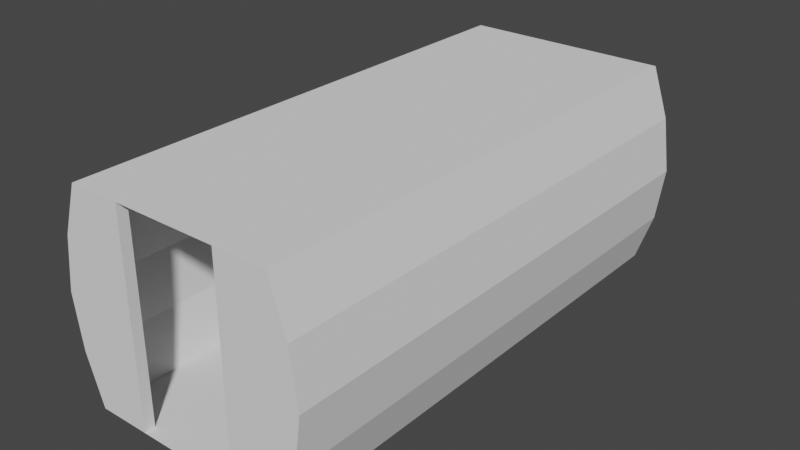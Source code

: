 # Source: I-Corridor.blend  (saved by Blender 3.6.11; exported with 4.5.12 LTS)
import bpy
from mathutils import Matrix  # noqa: F401  (used for matrix-valued properties, if any)

bpy.ops.wm.read_factory_settings(use_empty=True)
scene = bpy.context.scene
scene.name = 'Scene'

# ---- collections
col_collection = bpy.data.collections.new('Collection'); scene.collection.children.link(col_collection)

# ---- world
world_world = bpy.data.worlds.new('World'); scene.world = world_world
world_world.use_nodes = True; world_world.node_tree.nodes.clear()
_N = world_world.node_tree.nodes; _L = world_world.node_tree.links
n0 = _N.new('ShaderNodeOutputWorld'); n0.name = 'World Output'; n0.location = (300, 300)
n1 = _N.new('ShaderNodeBackground'); n1.name = 'Background'; n1.location = (10, 300)
n1.inputs[0].default_value = (0.05088, 0.05088, 0.05088, 1.0)
_L.new(n1.outputs[0], n0.inputs[0])
n0.is_active_output = True
world_world.color = (0.05088, 0.05088, 0.05088)
world_world.use_sun_shadow = False
world_world.sun_shadow_jitter_overblur = 0.0

# ---- meshes
me_plane = bpy.data.meshes.new('Plane')
me_plane.from_pydata([(-1.0, -2.4, 1.686e-08), (1.0, -2.4, 1.686e-08), (1.0, 2.4, 1.686e-08), (-1.0, 2.4, 1.686e-08), (-1.0, -2.4, 2.0), (1.0, -2.4, 2.0), (1.0, 2.4, 2.0), (-1.0, 2.4, 2.0), (-1.162, -2.4, 1.522), (-1.234, -2.4, 1.0), (-1.162, -2.4, 0.4783), (-1.162, 2.4, 0.4783), (-1.234, 2.4, 1.0), (-1.162, 2.4, 1.522), (1.162, 2.4, 1.522), (1.234, 2.4, 1.0), (1.162, 2.4, 0.4783), (1.162, -2.4, 0.4783), (1.234, -2.4, 1.0), (1.162, -2.4, 1.522), (-0.5, -2.4, 1.686e-08), (0.0, -2.4, 1.686e-08), (0.5, -2.4, 1.686e-08), (0.5, 2.4, 1.686e-08), (0.0, 2.4, 1.686e-08), (-0.5, 2.4, 1.686e-08), (-0.5, -2.4, 2.0), (0.0, -2.4, 2.0), (0.5, -2.4, 2.0), (-0.5, 2.4, 2.0), (0.0, 2.4, 2.0), (0.5, 2.4, 2.0), (-0.5, 2.5, 1.686e-08), (-1.0, 2.5, 1.686e-08), (1.162, 2.5, 0.4783), (1.0, 2.5, 1.686e-08), (-1.162, 2.5, 1.522), (-1.0, 2.5, 2.0), (0.5, 2.5, 2.0), (1.0, 2.5, 2.0), (-1.162, 2.5, 0.4783), (-1.234, 2.5, 1.0), (1.162, 2.5, 1.522), (1.234, 2.5, 1.0), (0.5, 2.5, 1.686e-08), (-0.5, 2.5, 2.0), (0.5, -2.5, 1.686e-08), (1.0, -2.5, 1.686e-08), (1.162, -2.5, 1.522), (1.0, -2.5, 2.0), (-1.162, -2.5, 0.4783), (-1.0, -2.5, 1.686e-08), (0.5, -2.5, 2.0), (-1.0, -2.5, 2.0), (-1.162, -2.5, 1.522), (-1.234, -2.5, 1.0), (1.162, -2.5, 0.4783), (1.234, -2.5, 1.0), (-0.5, -2.5, 1.686e-08), (-0.5, -2.5, 2.0)], [], [(22, 1, 2, 23), (14, 19, 5, 6), (8, 13, 7, 4), (31, 6, 5, 28), (0, 3, 11, 10), (10, 11, 12, 9), (9, 12, 13, 8), (2, 1, 17, 16), (16, 17, 18, 15), (15, 18, 19, 14), (0, 20, 25, 3), (20, 21, 24, 25), (21, 22, 23, 24), (7, 29, 26, 4), (29, 30, 27, 26), (30, 31, 28, 27), (6, 39, 38, 31), (23, 44, 35, 2), (4, 53, 59, 26), (17, 56, 47, 1), (26, 59, 58, 20), (0, 51, 50, 10), (13, 36, 41, 12), (7, 37, 36, 13), (32, 33, 37, 45), (38, 39, 35, 44), (36, 37, 33, 40, 41), (34, 35, 39, 42, 43), (25, 32, 45, 29), (29, 45, 37, 7), (31, 38, 44, 23), (2, 35, 34, 16), (14, 42, 39, 6), (15, 43, 42, 14), (11, 40, 33, 3), (16, 34, 43, 15), (3, 33, 32, 25), (12, 41, 40, 11), (25, 23, 44, 32), (31, 29, 45, 38), (58, 59, 53, 51), (47, 49, 52, 46), (48, 49, 47, 56, 57), (50, 51, 53, 54, 55), (22, 46, 52, 28), (28, 52, 49, 5), (18, 57, 56, 17), (19, 48, 57, 18), (8, 54, 53, 4), (9, 55, 54, 8), (10, 50, 55, 9), (5, 49, 48, 19), (1, 47, 46, 22), (20, 58, 51, 0), (26, 28, 52, 59), (22, 20, 58, 46), (9, 8, 4, 26, 20, 0, 10), (28, 5, 19, 18, 17, 1, 22), (15, 14, 6, 31, 23, 2, 16), (29, 7, 13, 12, 11, 3, 25)])
_uv = me_plane.uv_layers.new(name='UVMap')
_uv.uv.foreach_set('vector', [0.55, 0.0, 0.6, 0.0, 0.6, 1.0, 0.55, 1.0, 0.6, 1.0, 0.6, 0.0, 0.6, 0.0, 0.6, 1.0, 0.4, 0.0, 0.4, 1.0, 0.4, 1.0, 0.4, 0.0, 0.55, 1.0, 0.6, 1.0, 0.6, 0.0, 0.55, 0.0, 0.4, 0.0, 0.4, 1.0, 0.4, 1.0, 0.4, 0.0, 0.4, 0.0, 0.4, 1.0, 0.4, 1.0, 0.4, 0.0, 0.4, 0.0, 0.4, 1.0, 0.4, 1.0, 0.4, 0.0, 0.6, 1.0, 0.6, 0.0, 0.6, 0.0, 0.6, 1.0, 0.6, 1.0, 0.6, 0.0, 0.6, 0.0, 0.6, 1.0, 0.6, 1.0, 0.6, 0.0, 0.6, 0.0, 0.6, 1.0, 0.4, 0.0, 0.45, 0.0, 0.45, 1.0, 0.4, 1.0, 0.45, 0.0, 0.5, 0.0, 0.5, 1.0, 0.45, 1.0, 0.5, 0.0, 0.55, 0.0, 0.55, 1.0, 0.5, 1.0, 0.4, 1.0, 0.45, 1.0, 0.45, 0.0, 0.4, 0.0, 0.45, 1.0, 0.5, 1.0, 0.5, 0.0, 0.45, 0.0, 0.5, 1.0, 0.55, 1.0, 0.55, 0.0, 0.5, 0.0, 0.6, 1.0, 0.6, 1.0, 0.55, 1.0, 0.55, 1.0, 0.55, 1.0, 0.55, 1.0, 0.6, 1.0, 0.6, 1.0, 0.4, 0.0, 0.4, 0.0, 0.45, 0.0, 0.45, 0.0, 0.6, 0.0, 0.6, 0.0, 0.6, 0.0, 0.6, 0.0, 0.0, 0.0, 0.0, 0.0, 0.0, 0.0, 0.0, 0.0, 0.4, 0.0, 0.4, 0.0, 0.4, 0.0, 0.4, 0.0, 0.4, 1.0, 0.4, 1.0, 0.4, 1.0, 0.4, 1.0, 0.4, 1.0, 0.4, 1.0, 0.4, 1.0, 0.4, 1.0, 0.45, 1.0, 0.4, 1.0, 0.4, 1.0, 0.45, 1.0, 0.55, 1.0, 0.6, 1.0, 0.6, 1.0, 0.55, 1.0, 0.4, 1.0, 0.4, 1.0, 0.4, 1.0, 0.4, 1.0, 0.4, 1.0, 0.6, 1.0, 0.6, 1.0, 0.6, 1.0, 0.6, 1.0, 0.6, 1.0, 0.0, 0.0, 0.0, 0.0, 0.0, 0.0, 0.0, 0.0, 0.45, 1.0, 0.45, 1.0, 0.4, 1.0, 0.4, 1.0, 0.0, 0.0, 0.0, 0.0, 0.0, 0.0, 0.0, 0.0, 0.6, 1.0, 0.6, 1.0, 0.6, 1.0, 0.6, 1.0, 0.6, 1.0, 0.6, 1.0, 0.6, 1.0, 0.6, 1.0, 0.6, 1.0, 0.6, 1.0, 0.6, 1.0, 0.6, 1.0, 0.4, 1.0, 0.4, 1.0, 0.4, 1.0, 0.4, 1.0, 0.6, 1.0, 0.6, 1.0, 0.6, 1.0, 0.6, 1.0, 0.4, 1.0, 0.4, 1.0, 0.45, 1.0, 0.45, 1.0, 0.4, 1.0, 0.4, 1.0, 0.4, 1.0, 0.4, 1.0, 0.0, 0.0, 0.55, 1.0, 0.55, 1.0, 0.0, 0.0, 0.55, 1.0, 0.0, 0.0, 0.0, 0.0, 0.55, 1.0, 0.45, 0.0, 0.45, 0.0, 0.4, 0.0, 0.4, 0.0, 0.6, 0.0, 0.6, 0.0, 0.55, 0.0, 0.55, 0.0, 0.6, 0.0, 0.6, 0.0, 0.6, 0.0, 0.6, 0.0, 0.6, 0.0, 0.4, 0.0, 0.4, 0.0, 0.4, 0.0, 0.4, 0.0, 0.4, 0.0, 0.0, 0.0, 0.0, 0.0, 0.0, 0.0, 0.0, 0.0, 0.55, 0.0, 0.55, 0.0, 0.6, 0.0, 0.6, 0.0, 0.6, 0.0, 0.6, 0.0, 0.6, 0.0, 0.6, 0.0, 0.6, 0.0, 0.6, 0.0, 0.6, 0.0, 0.6, 0.0, 0.4, 0.0, 0.4, 0.0, 0.4, 0.0, 0.4, 0.0, 0.4, 0.0, 0.4, 0.0, 0.4, 0.0, 0.4, 0.0, 0.4, 0.0, 0.4, 0.0, 0.4, 0.0, 0.4, 0.0, 0.6, 0.0, 0.6, 0.0, 0.6, 0.0, 0.6, 0.0, 0.6, 0.0, 0.6, 0.0, 0.55, 0.0, 0.55, 0.0, 0.45, 0.0, 0.45, 0.0, 0.4, 0.0, 0.4, 0.0, 0.0, 0.0, 0.0, 0.0, 0.0, 0.0, 0.0, 0.0, 0.0, 0.0, 0.0, 0.0, 0.0, 0.0, 0.0, 0.0, 0.0, 0.0, 0.0, 0.0, 0.0, 0.0, 0.0, 0.0, 0.0, 0.0, 0.0, 0.0, 0.0, 0.0, 0.0, 0.0, 0.0, 0.0, 0.0, 0.0, 0.0, 0.0, 0.0, 0.0, 0.0, 0.0, 0.0, 0.0, 0.0, 0.0, 0.0, 0.0, 0.0, 0.0, 0.0, 0.0, 0.0, 0.0, 0.0, 0.0, 0.0, 0.0, 0.0, 0.0, 0.0, 0.0, 0.0, 0.0, 0.0, 0.0, 0.0, 0.0, 0.0, 0.0, 0.0, 0.0])
me_plane.update()

# ---- objects
ob_plane = bpy.data.objects.new('Plane', me_plane)

# ---- transforms, parenting, visibility, modifiers, constraints
ob_plane.location = (0.0, 0.0, 0.0)

# ---- collection membership
col_collection.objects.link(ob_plane)

# ---- scene / render settings (as saved in the file)
scene.frame_start = 1; scene.frame_end = 250; scene.frame_set(1)
scene.render.engine = 'BLENDER_EEVEE_NEXT'
scene.cycles.sampling_pattern = 'TABULATED_SOBOL'
scene.view_settings.view_transform = 'Filmic'
bpy.context.view_layer.update()

# ---- added for rendering (the .blend has no active camera and no usable light): camera, sun
cam_auto = bpy.data.cameras.new('AutoCamera')
cam_auto.lens = 50.0
cam_auto.sensor_width = 36.0
cam_auto.clip_end = 1000.0
ob_auto_camera = bpy.data.objects.new('AutoCamera', cam_auto)
scene.collection.objects.link(ob_auto_camera)
ob_auto_camera.location = (5.48106, -6.57727, 5.38485)
ob_auto_camera.rotation_euler = (1.09748, -7.21219e-08, 0.694738)
scene.camera = ob_auto_camera
light_auto_sun = bpy.data.lights.new('AutoSun', 'SUN')
light_auto_sun.energy = 3.0
light_auto_sun.angle = 0.0523599
ob_auto_sun = bpy.data.objects.new('AutoSun', light_auto_sun)
scene.collection.objects.link(ob_auto_sun)
ob_auto_sun.rotation_euler = (0.872665, 0.174533, 0.523599)
bpy.context.view_layer.update()

